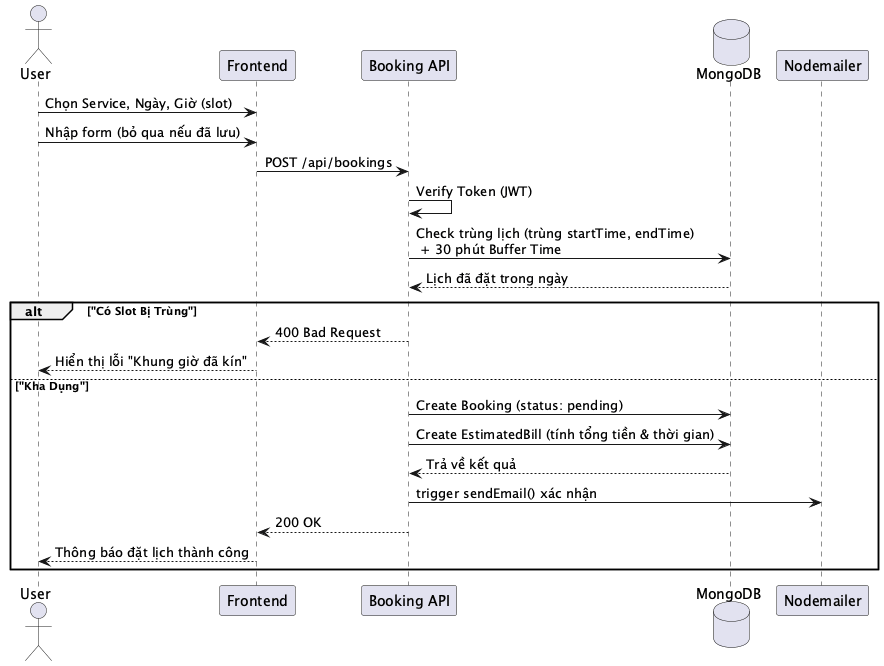

The diagram above was rendered by PlantUML. Its source (embedded in the PNG):
@startuml
actor "User" as U
participant "Frontend" as F
participant "Booking API" as API
database "MongoDB" as DB
participant "Nodemailer" as EM

U -> F: Chọn Service, Ngày, Giờ (slot)
U -> F: Nhập form (bỏ qua nếu đã lưu)
F -> API: POST /api/bookings
API -> API: Verify Token (JWT)
API -> DB: Check trùng lịch (trùng startTime, endTime)\n + 30 phút Buffer Time
DB --> API: Lịch đã đặt trong ngày
alt "Có Slot Bị Trùng"
    API --> F: 400 Bad Request
    F --> U: Hiển thị lỗi "Khung giờ đã kín"
else "Kha Dụng"
    API -> DB: Create Booking (status: pending)
    API -> DB: Create EstimatedBill (tính tổng tiền & thời gian)
    DB --> API: Trả về kết quả
    API -> EM: trigger sendEmail() xác nhận
    API --> F: 200 OK
    F --> U: Thông báo đặt lịch thành công
end
@enduml